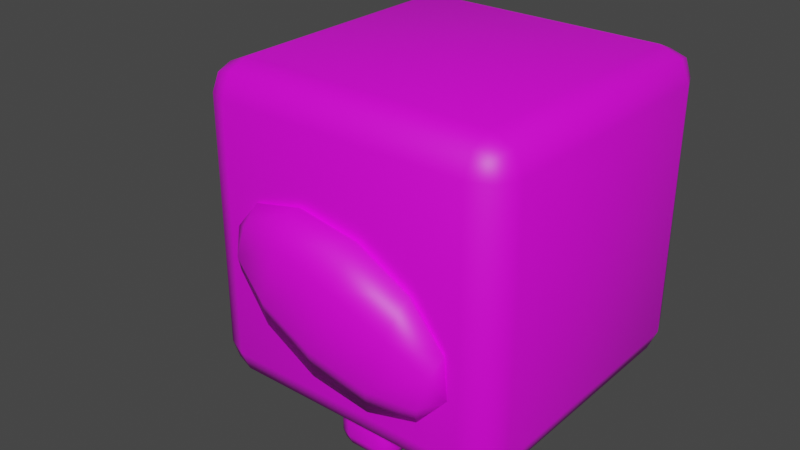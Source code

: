 # Source: chicken.blend  (saved by Blender 2.80.71; exported with 4.5.12 LTS)
import bpy
from mathutils import Matrix  # noqa: F401  (used for matrix-valued properties, if any)

bpy.ops.wm.read_factory_settings(use_empty=True)
scene = bpy.context.scene
scene.name = 'Scene'

# ---- collections
col_collection = bpy.data.collections.new('Collection'); scene.collection.children.link(col_collection)

# ---- images (referenced by path relative to the original .blend; pixels are not part of the script)
import os
ASSET_DIR = os.environ.get("B2B_ASSET_DIR", "")  # directory of the original .blend (textures are referenced by path, not embedded)
HERE = os.path.dirname(os.path.abspath(__file__))  # packed textures are extracted next to this script under _unpacked/

def load_image(name, relpath, width, height, colorspace="sRGB"):
    """Load a texture the original file referenced (path relative to the .blend, or extracted next to this script)."""
    p = next((c for c in (os.path.join(HERE, relpath), os.path.join(ASSET_DIR, relpath)) if relpath and os.path.exists(c)), "")
    if p:
        img = bpy.data.images.load(p, check_existing=True)
        img.name = name
    else:  # same state as the original file: an image datablock whose file is absent (Cycles renders it pink)
        img = bpy.data.images.new(name, width, height)
        img.source = "FILE"
        img.filepath = "//" + (relpath or name)
    img.colorspace_settings.name = colorspace
    return img
img_petexture_png = load_image('petexture.png', 'petexture.png', 1024, 1024, 'sRGB')

# ---- materials (node trees are filled in below, after node groups)
mat_material = bpy.data.materials.new('Material')
mat_material.alpha_threshold = 0.0
mat_material.use_transparent_shadow = False
mat_material.roughness = 0.5
mat_material.line_color = (0.0, 0.0, 0.0, 1.0)

# ---- material node trees
mat_material.use_nodes = True; mat_material.node_tree.nodes.clear()
_N = mat_material.node_tree.nodes; _L = mat_material.node_tree.links
n0 = _N.new('ShaderNodeOutputMaterial'); n0.name = 'Material Output'; n0.location = (300, 300)
n1 = _N.new('ShaderNodeBsdfPrincipled'); n1.name = 'Principled BSDF'; n1.location = (10, 300)
n1.distribution = 'GGX'
n1.subsurface_method = 'BURLEY'
n1.inputs[3].default_value = 1.45
n1.inputs[27].default_value = (0.0, 0.0, 0.0, 1.0)
n1.inputs[28].default_value = 1.0
n2 = _N.new('ShaderNodeTexImage'); n2.name = 'Image Texture'; n2.location = (-280, 280)
n2.image = img_petexture_png
_L.new(n1.outputs[0], n0.inputs[0])
_L.new(n2.outputs[0], n1.inputs[0])
n0.is_active_output = True

# ---- world
world_world = bpy.data.worlds.new('World'); scene.world = world_world
world_world.use_nodes = True; world_world.node_tree.nodes.clear()
_N = world_world.node_tree.nodes; _L = world_world.node_tree.links
n0 = _N.new('ShaderNodeOutputWorld'); n0.name = 'World Output'; n0.location = (300, 300)
n1 = _N.new('ShaderNodeBackground'); n1.name = 'Background'; n1.location = (10, 300)
n1.inputs[0].default_value = (0.05088, 0.05088, 0.05088, 1.0)
_L.new(n1.outputs[0], n0.inputs[0])
n0.is_active_output = True
world_world.color = (0.05088, 0.05088, 0.05088)
world_world.use_sun_shadow = False
world_world.sun_shadow_jitter_overblur = 0.0

# ---- meshes
me_cone = bpy.data.meshes.new('Cone')
me_cone.from_pydata([(-0.9733, 6.879e-09, 0.284), (-0.8914, 0.404, -0.1033), (-0.8914, -0.404, -0.1033), (-0.7765, 2.936e-08, -0.4906), (-1.666, 2.454e-08, -0.237), (-0.8, -0.8, -1.0), (-0.8, -1.0, -0.8), (-1.0, -0.8, -0.8), (-0.8, -0.9414, -0.9414), (-0.9155, -0.9155, -0.9155), (-0.9414, -0.9414, -0.8), (-0.9414, -0.8, -0.9414), (-0.8, -1.0, 0.8), (-0.8, -0.8, 1.0), (-1.0, -0.8, 0.8), (-0.8, -0.9414, 0.9414), (-0.9155, -0.9155, 0.9155), (-0.9414, -0.8, 0.9414), (-0.9414, -0.9414, 0.8), (-0.8, 0.8, -1.0), (-1.0, 0.8, -0.8), (-0.8, 1.0, -0.8), (-0.9414, 0.8, -0.9414), (-0.9155, 0.9155, -0.9155), (-0.9414, 0.9414, -0.8), (-0.8, 0.9414, -0.9414), (-0.8, 0.8, 1.0), (-0.8, 1.0, 0.8), (-1.0, 0.8, 0.8), (-0.8, 0.9414, 0.9414), (-0.9155, 0.9155, 0.9155), (-0.9414, 0.9414, 0.8), (-0.9414, 0.8, 0.9414), (0.8, -0.8, -1.0), (1.0, -0.8, -0.8), (0.8, -1.0, -0.8), (0.9414, -0.8, -0.9414), (0.9155, -0.9155, -0.9155), (0.9414, -0.9414, -0.8), (0.8, -0.9414, -0.9414), (0.8, -0.8, 1.0), (0.8, -1.0, 0.8), (1.0, -0.8, 0.8), (0.8, -0.9414, 0.9414), (0.9155, -0.9155, 0.9155), (0.9414, -0.9414, 0.8), (0.9414, -0.8, 0.9414), (0.8, 0.8, -1.0), (0.8, 1.0, -0.8), (1.0, 0.8, -0.8), (0.8, 0.9414, -0.9414), (0.9155, 0.9155, -0.9155), (0.9414, 0.9414, -0.8), (0.9414, 0.8, -0.9414), (0.8, 0.8, 1.0), (1.0, 0.8, 0.8), (0.8, 1.0, 0.8), (0.9414, 0.8, 0.9414), (0.9155, 0.9155, 0.9155), (0.9414, 0.9414, 0.8), (0.8, 0.9414, 0.9414), (-0.1286, -0.7, -1.3), (-0.1286, -0.8, -1.2), (-0.2286, -0.7, -1.2), (-0.1286, -0.7707, -1.271), (-0.1863, -0.7577, -1.258), (-0.1993, -0.7707, -1.2), (-0.1993, -0.7, -1.271), (-0.1286, -0.8, -1.0), (-0.1286, -0.7, -0.9), (-0.2286, -0.7, -1.0), (-0.1286, -0.7707, -0.9293), (-0.1863, -0.7577, -0.9423), (-0.1993, -0.7, -0.9293), (-0.1993, -0.7707, -1.0), (-0.1286, -0.5, -1.3), (-0.2286, -0.5, -1.2), (-0.1286, -0.4, -1.2), (-0.1993, -0.5, -1.271), (-0.1863, -0.4423, -1.258), (-0.1993, -0.4293, -1.2), (-0.1286, -0.4293, -1.271), (-0.1286, -0.5, -0.9), (-0.1286, -0.4, -1.0), (-0.2286, -0.5, -1.0), (-0.1286, -0.4293, -0.9293), (-0.1863, -0.4423, -0.9423), (-0.1993, -0.4293, -1.0), (-0.1993, -0.5, -0.9293), (0.07143, -0.7, -1.3), (0.1714, -0.7, -1.2), (0.07143, -0.8, -1.2), (0.1421, -0.7, -1.271), (0.1292, -0.7577, -1.258), (0.1421, -0.7707, -1.2), (0.07143, -0.7707, -1.271), (0.07143, -0.7, -0.9), (0.07143, -0.8, -1.0), (0.1714, -0.7, -1.0), (0.07143, -0.7707, -0.9293), (0.1292, -0.7577, -0.9423), (0.1421, -0.7707, -1.0), (0.1421, -0.7, -0.9293), (0.07143, -0.5, -1.3), (0.07143, -0.4, -1.2), (0.1714, -0.5, -1.2), (0.07143, -0.4293, -1.271), (0.1292, -0.4423, -1.258), (0.1421, -0.4293, -1.2), (0.1421, -0.5, -1.271), (0.07143, -0.5, -0.9), (0.1714, -0.5, -1.0), (0.07143, -0.4, -1.0), (0.1421, -0.5, -0.9293), (0.1292, -0.4423, -0.9423), (0.1421, -0.4293, -1.0), (0.07143, -0.4293, -0.9293), (-0.1286, 0.5, -1.3), (-0.1286, 0.4, -1.2), (-0.2286, 0.5, -1.2), (-0.1286, 0.4293, -1.271), (-0.1863, 0.4423, -1.258), (-0.1993, 0.4293, -1.2), (-0.1993, 0.5, -1.271), (-0.1286, 0.4, -1.0), (-0.1286, 0.5, -0.9), (-0.2286, 0.5, -1.0), (-0.1286, 0.4293, -0.9293), (-0.1863, 0.4423, -0.9423), (-0.1993, 0.5, -0.9293), (-0.1993, 0.4293, -1.0), (-0.1286, 0.7, -1.3), (-0.2286, 0.7, -1.2), (-0.1286, 0.8, -1.2), (-0.1993, 0.7, -1.271), (-0.1863, 0.7577, -1.258), (-0.1993, 0.7707, -1.2), (-0.1286, 0.7707, -1.271), (-0.1286, 0.7, -0.9), (-0.1286, 0.8, -1.0), (-0.2286, 0.7, -1.0), (-0.1286, 0.7707, -0.9293), (-0.1863, 0.7577, -0.9423), (-0.1993, 0.7707, -1.0), (-0.1993, 0.7, -0.9293), (0.07143, 0.5, -1.3), (0.1714, 0.5, -1.2), (0.07143, 0.4, -1.2), (0.1421, 0.5, -1.271), (0.1292, 0.4423, -1.258), (0.1421, 0.4293, -1.2), (0.07143, 0.4293, -1.271), (0.07143, 0.5, -0.9), (0.07143, 0.4, -1.0), (0.1714, 0.5, -1.0), (0.07143, 0.4293, -0.9293), (0.1292, 0.4423, -0.9423), (0.1421, 0.4293, -1.0), (0.1421, 0.5, -0.9293), (0.07143, 0.7, -1.3), (0.07143, 0.8, -1.2), (0.1714, 0.7, -1.2), (0.07143, 0.7707, -1.271), (0.1292, 0.7577, -1.258), (0.1421, 0.7707, -1.2), (0.1421, 0.7, -1.271), (0.07143, 0.7, -0.9), (0.1714, 0.7, -1.0), (0.07143, 0.8, -1.0), (0.1421, 0.7, -0.9293), (0.1292, 0.7577, -0.9423), (0.1421, 0.7707, -1.0), (0.07143, 0.7707, -0.9293), (-0.6409, -0.9082, 0.04011), (-0.37, -0.841, -0.054), (1.221e-08, -0.8164, -0.1826), (0.37, -0.841, -0.3111), (0.6409, -0.9082, -0.4052), (-0.7401, -1.0, 0.07456), (-0.5742, -0.9427, 0.2321), (-0.2545, -0.9008, 0.2786), (0.1334, -0.8855, 0.2014), (0.4856, -0.9008, 0.02144), (0.7076, -0.9427, -0.2132), (-0.5577, -1.02, 0.2795), (-0.2259, -1.035, 0.3607), (0.1664, -1.041, 0.2963), (0.5141, -1.035, 0.1036), (0.7241, -1.02, -0.1658), (-0.6039, -1.083, 0.1467), (-0.3059, -1.143, 0.1306), (0.07404, -1.165, 0.03055), (0.4342, -1.143, -0.1266), (0.6779, -1.083, -0.2987), (0.7401, -1.0, -0.4397), (-0.6779, -1.083, -0.06644), (-0.4342, -1.143, -0.2386), (-0.07404, -1.165, -0.3957), (0.3059, -1.143, -0.4957), (0.6039, -1.083, -0.5118), (-0.7241, -1.02, -0.1993), (-0.5141, -1.035, -0.4687), (-0.1664, -1.041, -0.6614), (0.2259, -1.035, -0.7258), (0.5577, -1.02, -0.6447), (-0.7076, -0.9427, -0.1519), (-0.4856, -0.9008, -0.3866), (-0.1334, -0.8855, -0.5666), (0.2545, -0.9008, -0.6437), (0.5742, -0.9427, -0.5972)], [], [(1, 4, 0), (0, 4, 2), (2, 4, 3), (3, 4, 1), (0, 2, 3, 1), (35, 41, 12, 6), (49, 55, 42, 34), (54, 26, 13, 40), (7, 14, 28, 20), (21, 27, 56, 48), (5, 8, 9, 11), (6, 10, 9, 8), (7, 11, 9, 10), (12, 15, 16, 18), (13, 17, 16, 15), (14, 18, 16, 17), (19, 22, 23, 25), (20, 24, 23, 22), (21, 25, 23, 24), (26, 29, 30, 32), (27, 31, 30, 29), (28, 32, 30, 31), (33, 36, 37, 39), (34, 38, 37, 36), (35, 39, 37, 38), (40, 43, 44, 46), (41, 45, 44, 43), (42, 46, 44, 45), (47, 50, 51, 53), (48, 52, 51, 50), (49, 53, 51, 52), (54, 57, 58, 60), (55, 59, 58, 57), (56, 60, 58, 59), (19, 5, 11, 22), (22, 11, 7, 20), (6, 12, 18, 10), (10, 18, 14, 7), (13, 26, 32, 17), (17, 32, 28, 14), (27, 21, 24, 31), (31, 24, 20, 28), (47, 19, 25, 50), (50, 25, 21, 48), (26, 54, 60, 29), (29, 60, 56, 27), (55, 49, 52, 59), (59, 52, 48, 56), (33, 47, 53, 36), (36, 53, 49, 34), (54, 40, 46, 57), (57, 46, 42, 55), (41, 35, 38, 45), (45, 38, 34, 42), (5, 33, 39, 8), (8, 39, 35, 6), (40, 13, 15, 43), (43, 15, 12, 41), (19, 47, 33, 5), (91, 97, 68, 62), (105, 111, 98, 90), (110, 82, 69, 96), (63, 70, 84, 76), (77, 83, 112, 104), (131, 159, 145, 117), (147, 153, 124, 118), (161, 167, 154, 146), (166, 138, 125, 152), (119, 126, 140, 132), (133, 139, 168, 160), (61, 64, 65, 67), (62, 66, 65, 64), (63, 67, 65, 66), (68, 71, 72, 74), (69, 73, 72, 71), (70, 74, 72, 73), (75, 78, 79, 81), (76, 80, 79, 78), (77, 81, 79, 80), (82, 85, 86, 88), (83, 87, 86, 85), (84, 88, 86, 87), (89, 92, 93, 95), (90, 94, 93, 92), (91, 95, 93, 94), (96, 99, 100, 102), (97, 101, 100, 99), (98, 102, 100, 101), (103, 106, 107, 109), (104, 108, 107, 106), (105, 109, 107, 108), (110, 113, 114, 116), (111, 115, 114, 113), (112, 116, 114, 115), (117, 120, 121, 123), (118, 122, 121, 120), (119, 123, 121, 122), (124, 127, 128, 130), (125, 129, 128, 127), (126, 130, 128, 129), (131, 134, 135, 137), (132, 136, 135, 134), (133, 137, 135, 136), (138, 141, 142, 144), (139, 143, 142, 141), (140, 144, 142, 143), (145, 148, 149, 151), (146, 150, 149, 148), (147, 151, 149, 150), (152, 155, 156, 158), (153, 157, 156, 155), (154, 158, 156, 157), (159, 162, 163, 165), (160, 164, 163, 162), (161, 165, 163, 164), (166, 169, 170, 172), (167, 171, 170, 169), (168, 172, 170, 171), (75, 61, 67, 78), (78, 67, 63, 76), (62, 68, 74, 66), (66, 74, 70, 63), (69, 82, 88, 73), (73, 88, 84, 70), (83, 77, 80, 87), (87, 80, 76, 84), (103, 75, 81, 106), (106, 81, 77, 104), (82, 110, 116, 85), (85, 116, 112, 83), (111, 105, 108, 115), (115, 108, 104, 112), (89, 103, 109, 92), (92, 109, 105, 90), (110, 96, 102, 113), (113, 102, 98, 111), (97, 91, 94, 101), (101, 94, 90, 98), (61, 89, 95, 64), (64, 95, 91, 62), (96, 69, 71, 99), (99, 71, 68, 97), (131, 117, 123, 134), (134, 123, 119, 132), (118, 124, 130, 122), (122, 130, 126, 119), (125, 138, 144, 129), (129, 144, 140, 126), (139, 133, 136, 143), (143, 136, 132, 140), (159, 131, 137, 162), (162, 137, 133, 160), (138, 166, 172, 141), (141, 172, 168, 139), (167, 161, 164, 171), (171, 164, 160, 168), (145, 159, 165, 148), (148, 165, 161, 146), (166, 152, 158, 169), (169, 158, 154, 167), (153, 147, 150, 157), (157, 150, 146, 154), (117, 145, 151, 120), (120, 151, 147, 118), (152, 125, 127, 155), (155, 127, 124, 153), (75, 103, 89, 61), (174, 173, 179, 180), (177, 176, 182, 183), (175, 174, 180, 181), (173, 178, 179), (194, 177, 183), (176, 175, 181, 182), (183, 182, 187, 188), (181, 180, 185, 186), (179, 178, 184), (194, 183, 188), (182, 181, 186, 187), (180, 179, 184, 185), (188, 187, 192, 193), (186, 185, 190, 191), (184, 178, 189), (194, 188, 193), (187, 186, 191, 192), (185, 184, 189, 190), (191, 190, 196, 197), (189, 178, 195), (194, 193, 199), (192, 191, 197, 198), (190, 189, 195, 196), (193, 192, 198, 199), (195, 178, 200), (194, 199, 204), (198, 197, 202, 203), (196, 195, 200, 201), (199, 198, 203, 204), (197, 196, 201, 202), (194, 204, 209), (203, 202, 207, 208), (201, 200, 205, 206), (204, 203, 208, 209), (202, 201, 206, 207), (200, 178, 205), (194, 209, 177), (208, 207, 175, 176), (206, 205, 173, 174), (209, 208, 176, 177), (207, 206, 174, 175), (205, 178, 173)])
me_cone.polygons.foreach_set('use_smooth', [0, 0, 0, 0, 0, 1, 1, 1, 1, 1, 1, 1, 1, 1, 1, 1, 1, 1, 1, 1, 1, 1, 1, 1, 1, 1, 1, 1, 1, 1, 1, 1, 1, 1, 1, 1, 1, 1, 1, 1, 1, 1, 1, 1, 1, 1, 1, 1, 1, 1, 1, 1, 1, 1, 1, 1, 1, 1, 1, 1, 1, 1, 1, 1, 1, 1, 1, 1, 1, 1, 1, 1, 1, 1, 1, 1, 1, 1, 1, 1, 1, 1, 1, 1, 1, 1, 1, 1, 1, 1, 1, 1, 1, 1, 1, 1, 1, 1, 1, 1, 1, 1, 1, 1, 1, 1, 1, 1, 1, 1, 1, 1, 1, 1, 1, 1, 1, 1, 1, 1, 1, 1, 1, 1, 1, 1, 1, 1, 1, 1, 1, 1, 1, 1, 1, 1, 1, 1, 1, 1, 1, 1, 1, 1, 1, 1, 1, 1, 1, 1, 1, 1, 1, 1, 1, 1, 1, 1, 1, 1, 1, 1, 1, 1, 1, 1, 1, 1, 1, 1, 1, 1, 1, 1, 1, 1, 1, 1, 1, 1, 1, 1, 1, 1, 1, 1, 1, 1, 1, 1, 1, 1, 1, 1, 1, 1, 1, 1, 1, 1, 1, 1, 1, 1, 1, 1, 1, 1, 1])
_uv = me_cone.uv_layers.new(name='UVMap')
_uv.uv.foreach_set('vector', [0.7655, 0.4201, 0.7655, 0.2389, 0.9467, 0.2389, 0.9467, 0.2389, 0.7655, 0.2389, 0.7655, 0.0578, 0.7655, 0.0578, 0.7655, 0.2389, 0.5844, 0.2389, 0.5844, 0.2389, 0.7655, 0.2389, 0.7655, 0.4201, 0.9467, 0.2389, 0.7655, 0.0578, 0.5844, 0.2389, 0.7655, 0.4201, 0.07408, 0.5526, 0.4415, 0.5526, 0.4415, 0.9201, 0.07408, 0.9201, 0.07408, 0.5526, 0.4415, 0.5526, 0.4415, 0.9201, 0.07408, 0.9201, 0.07408, 0.5526, 0.4415, 0.5526, 0.4415, 0.9201, 0.07408, 0.9201, 0.9341, 0.564, 0.9341, 0.9243, 0.5737, 0.9243, 0.5737, 0.564, 0.07408, 0.5526, 0.4415, 0.5526, 0.4415, 0.9201, 0.07408, 0.9201, 0.07408, 0.9201, 0.07408, 0.966, 0.04756, 0.966, 0.02814, 0.9201, 0.07408, 0.9201, 0.07408, 0.966, 0.04756, 0.966, 0.02814, 0.9201, 0.9341, 0.564, 0.9341, 0.5189, 0.9601, 0.5189, 0.9791, 0.564, 0.4415, 0.9201, 0.4875, 0.9201, 0.4875, 0.9466, 0.4415, 0.966, 0.4415, 0.9201, 0.4875, 0.9201, 0.4875, 0.9466, 0.4415, 0.966, 0.9341, 0.9243, 0.9791, 0.9243, 0.9791, 0.9503, 0.9341, 0.9694, 0.07408, 0.5526, 0.02814, 0.5526, 0.02814, 0.5261, 0.07408, 0.5067, 0.5737, 0.564, 0.5287, 0.564, 0.5287, 0.538, 0.5737, 0.5189, 0.07408, 0.5526, 0.02814, 0.5526, 0.02814, 0.5261, 0.07408, 0.5067, 0.4415, 0.5526, 0.4415, 0.5067, 0.4681, 0.5067, 0.4875, 0.5526, 0.4415, 0.5526, 0.4415, 0.5067, 0.4681, 0.5067, 0.4875, 0.5526, 0.5737, 0.9243, 0.5737, 0.9694, 0.5477, 0.9694, 0.5287, 0.9243, 0.4415, 0.9201, 0.4875, 0.9201, 0.4875, 0.9466, 0.4415, 0.966, 0.07408, 0.9201, 0.07408, 0.966, 0.04756, 0.966, 0.02814, 0.9201, 0.07408, 0.5526, 0.02814, 0.5526, 0.02814, 0.5261, 0.07408, 0.5067, 0.07408, 0.9201, 0.07408, 0.966, 0.04756, 0.966, 0.02814, 0.9201, 0.4415, 0.5526, 0.4415, 0.5067, 0.4681, 0.5067, 0.4875, 0.5526, 0.4415, 0.9201, 0.4875, 0.9201, 0.4875, 0.9466, 0.4415, 0.966, 0.4415, 0.5526, 0.4415, 0.5067, 0.4681, 0.5067, 0.4875, 0.5526, 0.07408, 0.9201, 0.07408, 0.966, 0.04756, 0.966, 0.02814, 0.9201, 0.07408, 0.5526, 0.02814, 0.5526, 0.02814, 0.5261, 0.07408, 0.5067, 0.07408, 0.5526, 0.02814, 0.5526, 0.02814, 0.5261, 0.07408, 0.5067, 0.4415, 0.5526, 0.4415, 0.5067, 0.4681, 0.5067, 0.4875, 0.5526, 0.4415, 0.9201, 0.4875, 0.9201, 0.4875, 0.9466, 0.4415, 0.966, 0.07408, 0.5526, 0.07408, 0.9201, 0.02814, 0.9201, 0.02814, 0.5526, 0.5737, 0.5189, 0.9341, 0.5189, 0.9341, 0.564, 0.5737, 0.564, 0.07408, 0.9201, 0.4415, 0.9201, 0.4415, 0.966, 0.07408, 0.966, 0.9791, 0.564, 0.9791, 0.9243, 0.9341, 0.9243, 0.9341, 0.564, 0.4415, 0.9201, 0.4415, 0.5526, 0.4875, 0.5526, 0.4875, 0.9201, 0.9341, 0.9694, 0.5737, 0.9694, 0.5737, 0.9243, 0.9341, 0.9243, 0.4415, 0.5526, 0.07408, 0.5526, 0.07408, 0.5067, 0.4415, 0.5067, 0.5287, 0.9243, 0.5287, 0.564, 0.5737, 0.564, 0.5737, 0.9243, 0.4415, 0.5526, 0.07408, 0.5526, 0.07408, 0.5067, 0.4415, 0.5067, 0.02814, 0.9201, 0.02814, 0.5526, 0.07408, 0.5526, 0.07408, 0.9201, 0.4415, 0.5526, 0.07408, 0.5526, 0.07408, 0.5067, 0.4415, 0.5067, 0.4875, 0.5526, 0.4875, 0.9201, 0.4415, 0.9201, 0.4415, 0.5526, 0.4415, 0.5526, 0.07408, 0.5526, 0.07408, 0.5067, 0.4415, 0.5067, 0.4415, 0.966, 0.07408, 0.966, 0.07408, 0.9201, 0.4415, 0.9201, 0.4415, 0.9201, 0.4415, 0.5526, 0.4875, 0.5526, 0.4875, 0.9201, 0.02814, 0.9201, 0.02814, 0.5526, 0.07408, 0.5526, 0.07408, 0.9201, 0.07408, 0.5526, 0.07408, 0.9201, 0.02814, 0.9201, 0.02814, 0.5526, 0.4875, 0.5526, 0.4875, 0.9201, 0.4415, 0.9201, 0.4415, 0.5526, 0.4415, 0.5526, 0.07408, 0.5526, 0.07408, 0.5067, 0.4415, 0.5067, 0.4415, 0.966, 0.07408, 0.966, 0.07408, 0.9201, 0.4415, 0.9201, 0.07408, 0.9201, 0.4415, 0.9201, 0.4415, 0.966, 0.07408, 0.966, 0.02814, 0.9201, 0.02814, 0.5526, 0.07408, 0.5526, 0.07408, 0.9201, 0.07408, 0.9201, 0.4415, 0.9201, 0.4415, 0.966, 0.07408, 0.966, 0.4875, 0.5526, 0.4875, 0.9201, 0.4415, 0.9201, 0.4415, 0.5526, 0.07408, 0.5526, 0.4415, 0.5526, 0.4415, 0.9201, 0.07408, 0.9201, 0.1403, 0.1393, 0.376, 0.1393, 0.376, 0.3751, 0.1403, 0.3751, 0.1403, 0.1393, 0.376, 0.1393, 0.376, 0.3751, 0.1403, 0.3751, 0.1402, 0.1394, 0.376, 0.1394, 0.376, 0.3751, 0.1402, 0.3751, 0.1403, 0.1393, 0.376, 0.1393, 0.376, 0.3751, 0.1403, 0.3751, 0.1403, 0.1393, 0.3761, 0.1393, 0.3761, 0.375, 0.1403, 0.375, 0.1403, 0.1393, 0.376, 0.1393, 0.376, 0.3751, 0.1403, 0.3751, 0.1403, 0.1393, 0.376, 0.1393, 0.376, 0.3751, 0.1403, 0.3751, 0.1403, 0.1393, 0.376, 0.1393, 0.376, 0.3751, 0.1403, 0.3751, 0.1402, 0.1394, 0.376, 0.1394, 0.376, 0.3751, 0.1402, 0.3751, 0.1403, 0.1393, 0.376, 0.1393, 0.376, 0.3751, 0.1403, 0.3751, 0.1403, 0.1393, 0.3761, 0.1393, 0.3761, 0.375, 0.1403, 0.375, 0.1403, 0.3751, 0.1403, 0.493, 0.07222, 0.493, 0.02239, 0.3751, 0.1403, 0.3751, 0.1403, 0.493, 0.07222, 0.493, 0.02239, 0.3751, 0.1403, 0.1393, 0.0224, 0.1393, 0.0224, 0.07126, 0.1403, 0.02143, 0.376, 0.3751, 0.4939, 0.3751, 0.4939, 0.4431, 0.376, 0.493, 0.376, 0.3751, 0.4939, 0.3751, 0.4939, 0.4432, 0.376, 0.493, 0.376, 0.1393, 0.376, 0.02143, 0.4441, 0.02143, 0.4939, 0.1393, 0.1403, 0.1393, 0.02239, 0.1393, 0.02239, 0.07126, 0.1403, 0.02143, 0.1403, 0.3751, 0.1403, 0.493, 0.07222, 0.493, 0.0224, 0.3751, 0.1403, 0.1393, 0.02243, 0.1393, 0.02243, 0.07122, 0.1403, 0.0214, 0.376, 0.1394, 0.376, 0.02147, 0.4441, 0.02147, 0.4939, 0.1394, 0.3761, 0.1393, 0.3761, 0.0214, 0.4441, 0.0214, 0.494, 0.1393, 0.376, 0.3751, 0.4939, 0.3751, 0.4939, 0.4431, 0.376, 0.493, 0.376, 0.3751, 0.4939, 0.3751, 0.4939, 0.4431, 0.376, 0.493, 0.1403, 0.3751, 0.1403, 0.493, 0.07222, 0.493, 0.0224, 0.3751, 0.1403, 0.1393, 0.02239, 0.1393, 0.02239, 0.07126, 0.1403, 0.02143, 0.1402, 0.3751, 0.1402, 0.493, 0.07218, 0.493, 0.02236, 0.3751, 0.376, 0.1393, 0.376, 0.02143, 0.4441, 0.02143, 0.4939, 0.1393, 0.376, 0.3751, 0.4939, 0.3751, 0.4939, 0.4431, 0.376, 0.493, 0.376, 0.1393, 0.376, 0.02143, 0.4441, 0.02143, 0.4939, 0.1393, 0.1403, 0.375, 0.1403, 0.4929, 0.07225, 0.4929, 0.02243, 0.375, 0.1403, 0.1393, 0.0224, 0.1393, 0.0224, 0.07126, 0.1403, 0.02143, 0.1402, 0.1394, 0.02236, 0.1394, 0.02236, 0.07129, 0.1402, 0.02147, 0.376, 0.1393, 0.376, 0.02143, 0.4441, 0.02143, 0.4939, 0.1393, 0.3761, 0.375, 0.494, 0.375, 0.494, 0.4431, 0.3761, 0.4929, 0.1403, 0.3751, 0.1403, 0.493, 0.07222, 0.493, 0.02239, 0.3751, 0.1403, 0.3751, 0.1403, 0.493, 0.07222, 0.493, 0.02239, 0.3751, 0.1403, 0.1393, 0.0224, 0.1393, 0.0224, 0.07126, 0.1403, 0.02143, 0.376, 0.3751, 0.4939, 0.3751, 0.4939, 0.4431, 0.376, 0.493, 0.376, 0.3751, 0.4939, 0.3751, 0.4939, 0.4432, 0.376, 0.493, 0.376, 0.1393, 0.376, 0.02143, 0.4441, 0.02143, 0.4939, 0.1393, 0.1403, 0.1393, 0.02239, 0.1393, 0.02239, 0.07126, 0.1403, 0.02143, 0.1403, 0.3751, 0.1403, 0.493, 0.07222, 0.493, 0.0224, 0.3751, 0.1403, 0.1393, 0.02243, 0.1393, 0.02243, 0.07122, 0.1403, 0.0214, 0.376, 0.1394, 0.376, 0.02147, 0.4441, 0.02147, 0.4939, 0.1394, 0.3761, 0.1393, 0.3761, 0.0214, 0.4441, 0.0214, 0.494, 0.1393, 0.376, 0.3751, 0.4939, 0.3751, 0.4939, 0.4431, 0.376, 0.493, 0.376, 0.3751, 0.4939, 0.3751, 0.4939, 0.4431, 0.376, 0.493, 0.1403, 0.3751, 0.1403, 0.493, 0.07222, 0.493, 0.0224, 0.3751, 0.1403, 0.1393, 0.02239, 0.1393, 0.02239, 0.07126, 0.1403, 0.02143, 0.1402, 0.3751, 0.1402, 0.493, 0.07218, 0.493, 0.02236, 0.3751, 0.376, 0.1393, 0.376, 0.02143, 0.4441, 0.02143, 0.4939, 0.1393, 0.376, 0.3751, 0.4939, 0.3751, 0.4939, 0.4431, 0.376, 0.493, 0.376, 0.1393, 0.376, 0.02143, 0.4441, 0.02143, 0.4939, 0.1393, 0.1403, 0.375, 0.1403, 0.4929, 0.07225, 0.4929, 0.02243, 0.375, 0.1403, 0.1393, 0.0224, 0.1393, 0.0224, 0.07126, 0.1403, 0.02143, 0.1402, 0.1394, 0.02236, 0.1394, 0.02236, 0.07129, 0.1402, 0.02147, 0.376, 0.1393, 0.376, 0.02143, 0.4441, 0.02143, 0.4939, 0.1393, 0.3761, 0.375, 0.494, 0.375, 0.494, 0.4431, 0.3761, 0.4929, 0.1403, 0.1393, 0.1403, 0.3751, 0.02239, 0.3751, 0.02239, 0.1393, 0.0224, 0.3751, 0.0224, 0.1393, 0.1403, 0.1393, 0.1403, 0.3751, 0.1403, 0.3751, 0.376, 0.3751, 0.376, 0.493, 0.1403, 0.493, 0.1403, 0.02143, 0.376, 0.02143, 0.376, 0.1393, 0.1403, 0.1393, 0.376, 0.3751, 0.376, 0.1394, 0.4939, 0.1394, 0.4939, 0.3751, 0.4939, 0.1393, 0.4939, 0.3751, 0.376, 0.3751, 0.376, 0.1393, 0.3761, 0.1393, 0.1403, 0.1393, 0.1403, 0.0214, 0.3761, 0.0214, 0.376, 0.493, 0.1403, 0.493, 0.1403, 0.3751, 0.376, 0.3751, 0.376, 0.1393, 0.1403, 0.1393, 0.1403, 0.02143, 0.376, 0.02143, 0.02243, 0.375, 0.02243, 0.1393, 0.1403, 0.1393, 0.1403, 0.375, 0.376, 0.1394, 0.1402, 0.1394, 0.1402, 0.02147, 0.376, 0.02147, 0.494, 0.1393, 0.494, 0.375, 0.3761, 0.375, 0.3761, 0.1393, 0.376, 0.1393, 0.1403, 0.1393, 0.1403, 0.02143, 0.376, 0.02143, 0.3761, 0.4929, 0.1403, 0.4929, 0.1403, 0.375, 0.3761, 0.375, 0.376, 0.3751, 0.376, 0.1393, 0.4939, 0.1393, 0.4939, 0.3751, 0.0224, 0.3751, 0.0224, 0.1393, 0.1403, 0.1393, 0.1403, 0.3751, 0.1402, 0.1394, 0.1402, 0.3751, 0.02236, 0.3751, 0.02236, 0.1394, 0.4939, 0.1393, 0.4939, 0.3751, 0.376, 0.3751, 0.376, 0.1393, 0.376, 0.1393, 0.1403, 0.1393, 0.1403, 0.02143, 0.376, 0.02143, 0.376, 0.493, 0.1403, 0.493, 0.1403, 0.3751, 0.376, 0.3751, 0.1403, 0.3751, 0.376, 0.3751, 0.376, 0.493, 0.1403, 0.493, 0.02239, 0.3751, 0.02239, 0.1393, 0.1403, 0.1393, 0.1403, 0.3751, 0.1402, 0.3751, 0.376, 0.3751, 0.376, 0.493, 0.1402, 0.493, 0.4939, 0.1393, 0.4939, 0.3751, 0.376, 0.3751, 0.376, 0.1393, 0.1403, 0.1393, 0.1403, 0.3751, 0.02239, 0.3751, 0.02239, 0.1393, 0.0224, 0.3751, 0.0224, 0.1393, 0.1403, 0.1393, 0.1403, 0.3751, 0.1403, 0.3751, 0.376, 0.3751, 0.376, 0.493, 0.1403, 0.493, 0.1403, 0.02143, 0.376, 0.02143, 0.376, 0.1393, 0.1403, 0.1393, 0.376, 0.3751, 0.376, 0.1394, 0.4939, 0.1394, 0.4939, 0.3751, 0.4939, 0.1393, 0.4939, 0.3751, 0.376, 0.3751, 0.376, 0.1393, 0.3761, 0.1393, 0.1403, 0.1393, 0.1403, 0.0214, 0.3761, 0.0214, 0.376, 0.493, 0.1403, 0.493, 0.1403, 0.3751, 0.376, 0.3751, 0.376, 0.1393, 0.1403, 0.1393, 0.1403, 0.02143, 0.376, 0.02143, 0.02243, 0.375, 0.02243, 0.1393, 0.1403, 0.1393, 0.1403, 0.375, 0.376, 0.1394, 0.1402, 0.1394, 0.1402, 0.02147, 0.376, 0.02147, 0.494, 0.1393, 0.494, 0.375, 0.3761, 0.375, 0.3761, 0.1393, 0.376, 0.1393, 0.1403, 0.1393, 0.1403, 0.02143, 0.376, 0.02143, 0.3761, 0.4929, 0.1403, 0.4929, 0.1403, 0.375, 0.3761, 0.375, 0.376, 0.3751, 0.376, 0.1393, 0.4939, 0.1393, 0.4939, 0.3751, 0.0224, 0.3751, 0.0224, 0.1393, 0.1403, 0.1393, 0.1403, 0.3751, 0.1402, 0.1394, 0.1402, 0.3751, 0.02236, 0.3751, 0.02236, 0.1394, 0.4939, 0.1393, 0.4939, 0.3751, 0.376, 0.3751, 0.376, 0.1393, 0.376, 0.1393, 0.1403, 0.1393, 0.1403, 0.02143, 0.376, 0.02143, 0.376, 0.493, 0.1403, 0.493, 0.1403, 0.3751, 0.376, 0.3751, 0.1403, 0.3751, 0.376, 0.3751, 0.376, 0.493, 0.1403, 0.493, 0.02239, 0.3751, 0.02239, 0.1393, 0.1403, 0.1393, 0.1403, 0.3751, 0.1402, 0.3751, 0.376, 0.3751, 0.376, 0.493, 0.1402, 0.493, 0.4939, 0.1393, 0.4939, 0.3751, 0.376, 0.3751, 0.376, 0.1393, 0.1403, 0.1393, 0.376, 0.1393, 0.376, 0.3751, 0.1403, 0.3751, 0.7143, 0.6667, 0.7143, 0.8333, 0.5714, 0.8333, 0.5714, 0.6667, 0.7143, 0.1667, 0.7143, 0.3333, 0.5714, 0.3333, 0.5714, 0.1667, 0.7143, 0.5, 0.7143, 0.6667, 0.5714, 0.6667, 0.5714, 0.5, 0.7143, 0.8333, 0.6429, 1.0, 0.5714, 0.8333, 0.6429, 0.0, 0.7143, 0.1667, 0.5714, 0.1667, 0.7143, 0.3333, 0.7143, 0.5, 0.5714, 0.5, 0.5714, 0.3333, 0.5714, 0.1667, 0.5714, 0.3333, 0.4286, 0.3333, 0.4286, 0.1667, 0.5714, 0.5, 0.5714, 0.6667, 0.4286, 0.6667, 0.4286, 0.5, 0.5714, 0.8333, 0.5, 1.0, 0.4286, 0.8333, 0.5, 0.0, 0.5714, 0.1667, 0.4286, 0.1667, 0.5714, 0.3333, 0.5714, 0.5, 0.4286, 0.5, 0.4286, 0.3333, 0.5714, 0.6667, 0.5714, 0.8333, 0.4286, 0.8333, 0.4286, 0.6667, 0.4286, 0.1667, 0.4286, 0.3333, 0.2857, 0.3333, 0.2857, 0.1667, 0.4286, 0.5, 0.4286, 0.6667, 0.2857, 0.6667, 0.2857, 0.5, 0.4286, 0.8333, 0.3571, 1.0, 0.2857, 0.8333, 0.3571, 0.0, 0.4286, 0.1667, 0.2857, 0.1667, 0.4286, 0.3333, 0.4286, 0.5, 0.2857, 0.5, 0.2857, 0.3333, 0.4286, 0.6667, 0.4286, 0.8333, 0.2857, 0.8333, 0.2857, 0.6667, 0.2857, 0.5, 0.2857, 0.6667, 0.1429, 0.6667, 0.1429, 0.5, 0.2857, 0.8333, 0.2143, 1.0, 0.1429, 0.8333, 0.2143, 0.0, 0.2857, 0.1667, 0.1429, 0.1667, 0.2857, 0.3333, 0.2857, 0.5, 0.1429, 0.5, 0.1429, 0.3333, 0.2857, 0.6667, 0.2857, 0.8333, 0.1429, 0.8333, 0.1429, 0.6667, 0.2857, 0.1667, 0.2857, 0.3333, 0.1429, 0.3333, 0.1429, 0.1667, 0.1429, 0.8333, 0.07143, 1.0, 5.96e-08, 0.8333, 0.07143, 0.0, 0.1429, 0.1667, 0.0, 0.1667, 0.1429, 0.3333, 0.1429, 0.5, 5.96e-08, 0.5, 5.96e-08, 0.3333, 0.1429, 0.6667, 0.1429, 0.8333, 5.96e-08, 0.8333, 5.96e-08, 0.6667, 0.1429, 0.1667, 0.1429, 0.3333, 5.96e-08, 0.3333, 0.0, 0.1667, 0.1429, 0.5, 0.1429, 0.6667, 5.96e-08, 0.6667, 5.96e-08, 0.5, 0.9286, 0.0, 1.0, 0.1667, 0.8571, 0.1667, 1.0, 0.3333, 1.0, 0.5, 0.8571, 0.5, 0.8571, 0.3333, 1.0, 0.6667, 1.0, 0.8333, 0.8571, 0.8333, 0.8571, 0.6667, 1.0, 0.1667, 1.0, 0.3333, 0.8571, 0.3333, 0.8571, 0.1667, 1.0, 0.5, 1.0, 0.6667, 0.8571, 0.6667, 0.8571, 0.5, 1.0, 0.8333, 0.9286, 1.0, 0.8571, 0.8333, 0.7857, 0.0, 0.8571, 0.1667, 0.7143, 0.1667, 0.8571, 0.3333, 0.8571, 0.5, 0.7143, 0.5, 0.7143, 0.3333, 0.8571, 0.6667, 0.8571, 0.8333, 0.7143, 0.8333, 0.7143, 0.6667, 0.8571, 0.1667, 0.8571, 0.3333, 0.7143, 0.3333, 0.7143, 0.1667, 0.8571, 0.5, 0.8571, 0.6667, 0.7143, 0.6667, 0.7143, 0.5, 0.8571, 0.8333, 0.7857, 1.0, 0.7143, 0.8333])
me_cone.materials.append(mat_material)
me_cone.use_remesh_preserve_volume = False
me_cone.use_remesh_preserve_attributes = False
me_cone.use_mirror_vertex_groups = False
me_cone.update()

# ---- objects
ob_cone = bpy.data.objects.new('Cone', me_cone)

# ---- transforms, parenting, visibility, modifiers, constraints
ob_cone.location = (0.0, 0.0, 0.0)
ob_cone.lineart.crease_threshold = 0.0

# ---- collection membership
col_collection.objects.link(ob_cone)

# ---- scene / render settings (as saved in the file)
scene.frame_start = 1; scene.frame_end = 250; scene.frame_set(1)
scene.render.engine = 'BLENDER_EEVEE_NEXT'
scene.cycles.use_denoising = False
scene.cycles.samples = 128
scene.cycles.sampling_pattern = 'TABULATED_SOBOL'
scene.cycles.use_adaptive_sampling = False
scene.cycles.use_light_tree = False
scene.view_settings.view_transform = 'Filmic'
bpy.context.view_layer.update()

# ---- added for rendering (the .blend has no active camera and no usable light): camera, sun
cam_auto = bpy.data.cameras.new('AutoCamera')
cam_auto.lens = 50.0
cam_auto.sensor_width = 36.0
cam_auto.clip_end = 1000.0
ob_auto_camera = bpy.data.objects.new('AutoCamera', cam_auto)
scene.collection.objects.link(ob_auto_camera)
ob_auto_camera.location = (3.49152, -4.67217, 2.90962)
ob_auto_camera.rotation_euler = (1.09748, -7.21219e-08, 0.694738)
scene.camera = ob_auto_camera
light_auto_sun = bpy.data.lights.new('AutoSun', 'SUN')
light_auto_sun.energy = 3.0
light_auto_sun.angle = 0.0523599
ob_auto_sun = bpy.data.objects.new('AutoSun', light_auto_sun)
scene.collection.objects.link(ob_auto_sun)
ob_auto_sun.rotation_euler = (0.872665, 0.174533, 0.523599)
bpy.context.view_layer.update()
